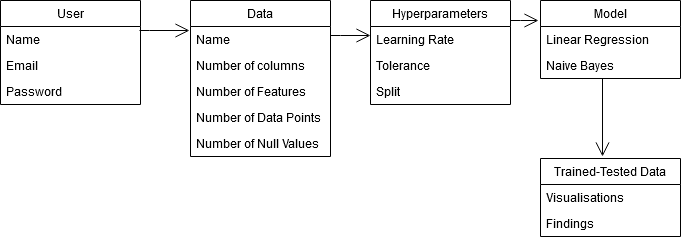

The diagram above was exported from draw.io. Its source (the exported page's mxGraphModel, read from the mxfile embedded in the PNG):
<mxGraphModel dx="868" dy="412" grid="1" gridSize="10" guides="1" tooltips="1" connect="1" arrows="1" fold="1" page="1" pageScale="1" pageWidth="850" pageHeight="1100" math="0" shadow="0">
  <root>
    <mxCell id="0" />
    <mxCell id="1" parent="0" />
    <mxCell id="eCAflVxIoRHRt9jheLuS-1" value="User" style="swimlane;fontStyle=0;childLayout=stackLayout;horizontal=1;startSize=26;fillColor=none;horizontalStack=0;resizeParent=1;resizeParentMax=0;resizeLast=0;collapsible=1;marginBottom=0;" vertex="1" parent="1">
      <mxGeometry x="40" y="30" width="140" height="104" as="geometry" />
    </mxCell>
    <mxCell id="eCAflVxIoRHRt9jheLuS-2" value="Name" style="text;strokeColor=none;fillColor=none;align=left;verticalAlign=top;spacingLeft=4;spacingRight=4;overflow=hidden;rotatable=0;points=[[0,0.5],[1,0.5]];portConstraint=eastwest;" vertex="1" parent="eCAflVxIoRHRt9jheLuS-1">
      <mxGeometry y="26" width="140" height="26" as="geometry" />
    </mxCell>
    <mxCell id="eCAflVxIoRHRt9jheLuS-3" value="Email" style="text;strokeColor=none;fillColor=none;align=left;verticalAlign=top;spacingLeft=4;spacingRight=4;overflow=hidden;rotatable=0;points=[[0,0.5],[1,0.5]];portConstraint=eastwest;" vertex="1" parent="eCAflVxIoRHRt9jheLuS-1">
      <mxGeometry y="52" width="140" height="26" as="geometry" />
    </mxCell>
    <mxCell id="eCAflVxIoRHRt9jheLuS-4" value="Password" style="text;strokeColor=none;fillColor=none;align=left;verticalAlign=top;spacingLeft=4;spacingRight=4;overflow=hidden;rotatable=0;points=[[0,0.5],[1,0.5]];portConstraint=eastwest;" vertex="1" parent="eCAflVxIoRHRt9jheLuS-1">
      <mxGeometry y="78" width="140" height="26" as="geometry" />
    </mxCell>
    <mxCell id="eCAflVxIoRHRt9jheLuS-5" value="Model" style="swimlane;fontStyle=0;childLayout=stackLayout;horizontal=1;startSize=26;fillColor=none;horizontalStack=0;resizeParent=1;resizeParentMax=0;resizeLast=0;collapsible=1;marginBottom=0;" vertex="1" parent="1">
      <mxGeometry x="580" y="30" width="140" height="78" as="geometry" />
    </mxCell>
    <mxCell id="eCAflVxIoRHRt9jheLuS-6" value="Linear Regression" style="text;strokeColor=none;fillColor=none;align=left;verticalAlign=top;spacingLeft=4;spacingRight=4;overflow=hidden;rotatable=0;points=[[0,0.5],[1,0.5]];portConstraint=eastwest;" vertex="1" parent="eCAflVxIoRHRt9jheLuS-5">
      <mxGeometry y="26" width="140" height="26" as="geometry" />
    </mxCell>
    <mxCell id="eCAflVxIoRHRt9jheLuS-7" value="Naive Bayes" style="text;strokeColor=none;fillColor=none;align=left;verticalAlign=top;spacingLeft=4;spacingRight=4;overflow=hidden;rotatable=0;points=[[0,0.5],[1,0.5]];portConstraint=eastwest;" vertex="1" parent="eCAflVxIoRHRt9jheLuS-5">
      <mxGeometry y="52" width="140" height="26" as="geometry" />
    </mxCell>
    <mxCell id="eCAflVxIoRHRt9jheLuS-9" value="Data" style="swimlane;fontStyle=0;childLayout=stackLayout;horizontal=1;startSize=26;fillColor=none;horizontalStack=0;resizeParent=1;resizeParentMax=0;resizeLast=0;collapsible=1;marginBottom=0;" vertex="1" parent="1">
      <mxGeometry x="230" y="30" width="140" height="156" as="geometry" />
    </mxCell>
    <mxCell id="eCAflVxIoRHRt9jheLuS-10" value="Name" style="text;strokeColor=none;fillColor=none;align=left;verticalAlign=top;spacingLeft=4;spacingRight=4;overflow=hidden;rotatable=0;points=[[0,0.5],[1,0.5]];portConstraint=eastwest;" vertex="1" parent="eCAflVxIoRHRt9jheLuS-9">
      <mxGeometry y="26" width="140" height="26" as="geometry" />
    </mxCell>
    <mxCell id="eCAflVxIoRHRt9jheLuS-27" value="Number of columns" style="text;strokeColor=none;fillColor=none;align=left;verticalAlign=top;spacingLeft=4;spacingRight=4;overflow=hidden;rotatable=0;points=[[0,0.5],[1,0.5]];portConstraint=eastwest;" vertex="1" parent="eCAflVxIoRHRt9jheLuS-9">
      <mxGeometry y="52" width="140" height="26" as="geometry" />
    </mxCell>
    <mxCell id="eCAflVxIoRHRt9jheLuS-28" value="Number of Features" style="text;strokeColor=none;fillColor=none;align=left;verticalAlign=top;spacingLeft=4;spacingRight=4;overflow=hidden;rotatable=0;points=[[0,0.5],[1,0.5]];portConstraint=eastwest;" vertex="1" parent="eCAflVxIoRHRt9jheLuS-9">
      <mxGeometry y="78" width="140" height="26" as="geometry" />
    </mxCell>
    <mxCell id="eCAflVxIoRHRt9jheLuS-29" value="Number of Data Points" style="text;strokeColor=none;fillColor=none;align=left;verticalAlign=top;spacingLeft=4;spacingRight=4;overflow=hidden;rotatable=0;points=[[0,0.5],[1,0.5]];portConstraint=eastwest;" vertex="1" parent="eCAflVxIoRHRt9jheLuS-9">
      <mxGeometry y="104" width="140" height="26" as="geometry" />
    </mxCell>
    <mxCell id="eCAflVxIoRHRt9jheLuS-30" value="Number of Null Values" style="text;strokeColor=none;fillColor=none;align=left;verticalAlign=top;spacingLeft=4;spacingRight=4;overflow=hidden;rotatable=0;points=[[0,0.5],[1,0.5]];portConstraint=eastwest;" vertex="1" parent="eCAflVxIoRHRt9jheLuS-9">
      <mxGeometry y="130" width="140" height="26" as="geometry" />
    </mxCell>
    <mxCell id="eCAflVxIoRHRt9jheLuS-13" value="Hyperparameters" style="swimlane;fontStyle=0;childLayout=stackLayout;horizontal=1;startSize=26;fillColor=none;horizontalStack=0;resizeParent=1;resizeParentMax=0;resizeLast=0;collapsible=1;marginBottom=0;" vertex="1" parent="1">
      <mxGeometry x="410" y="30" width="140" height="104" as="geometry" />
    </mxCell>
    <mxCell id="eCAflVxIoRHRt9jheLuS-14" value="Learning Rate" style="text;strokeColor=none;fillColor=none;align=left;verticalAlign=top;spacingLeft=4;spacingRight=4;overflow=hidden;rotatable=0;points=[[0,0.5],[1,0.5]];portConstraint=eastwest;" vertex="1" parent="eCAflVxIoRHRt9jheLuS-13">
      <mxGeometry y="26" width="140" height="26" as="geometry" />
    </mxCell>
    <mxCell id="eCAflVxIoRHRt9jheLuS-15" value="Tolerance" style="text;strokeColor=none;fillColor=none;align=left;verticalAlign=top;spacingLeft=4;spacingRight=4;overflow=hidden;rotatable=0;points=[[0,0.5],[1,0.5]];portConstraint=eastwest;" vertex="1" parent="eCAflVxIoRHRt9jheLuS-13">
      <mxGeometry y="52" width="140" height="26" as="geometry" />
    </mxCell>
    <mxCell id="eCAflVxIoRHRt9jheLuS-16" value="Split" style="text;strokeColor=none;fillColor=none;align=left;verticalAlign=top;spacingLeft=4;spacingRight=4;overflow=hidden;rotatable=0;points=[[0,0.5],[1,0.5]];portConstraint=eastwest;" vertex="1" parent="eCAflVxIoRHRt9jheLuS-13">
      <mxGeometry y="78" width="140" height="26" as="geometry" />
    </mxCell>
    <mxCell id="eCAflVxIoRHRt9jheLuS-17" value="Trained-Tested Data" style="swimlane;fontStyle=0;childLayout=stackLayout;horizontal=1;startSize=26;fillColor=none;horizontalStack=0;resizeParent=1;resizeParentMax=0;resizeLast=0;collapsible=1;marginBottom=0;" vertex="1" parent="1">
      <mxGeometry x="580" y="188" width="140" height="78" as="geometry" />
    </mxCell>
    <mxCell id="eCAflVxIoRHRt9jheLuS-18" value="Visualisations" style="text;strokeColor=none;fillColor=none;align=left;verticalAlign=top;spacingLeft=4;spacingRight=4;overflow=hidden;rotatable=0;points=[[0,0.5],[1,0.5]];portConstraint=eastwest;" vertex="1" parent="eCAflVxIoRHRt9jheLuS-17">
      <mxGeometry y="26" width="140" height="26" as="geometry" />
    </mxCell>
    <mxCell id="eCAflVxIoRHRt9jheLuS-20" value="Findings" style="text;strokeColor=none;fillColor=none;align=left;verticalAlign=top;spacingLeft=4;spacingRight=4;overflow=hidden;rotatable=0;points=[[0,0.5],[1,0.5]];portConstraint=eastwest;" vertex="1" parent="eCAflVxIoRHRt9jheLuS-17">
      <mxGeometry y="52" width="140" height="26" as="geometry" />
    </mxCell>
    <mxCell id="eCAflVxIoRHRt9jheLuS-23" value="" style="endArrow=open;endFill=1;endSize=12;html=1;rounded=0;edgeStyle=orthogonalEdgeStyle;" edge="1" parent="1">
      <mxGeometry width="160" relative="1" as="geometry">
        <mxPoint x="179" y="60" as="sourcePoint" />
        <mxPoint x="229" y="60" as="targetPoint" />
        <Array as="points">
          <mxPoint x="189" y="60" />
          <mxPoint x="189" y="60" />
        </Array>
      </mxGeometry>
    </mxCell>
    <mxCell id="eCAflVxIoRHRt9jheLuS-24" value="" style="endArrow=open;endFill=1;endSize=12;html=1;rounded=0;edgeStyle=orthogonalEdgeStyle;" edge="1" parent="1">
      <mxGeometry width="160" relative="1" as="geometry">
        <mxPoint x="370" y="65" as="sourcePoint" />
        <mxPoint x="410" y="65" as="targetPoint" />
        <Array as="points">
          <mxPoint x="380" y="65" />
          <mxPoint x="380" y="65" />
        </Array>
      </mxGeometry>
    </mxCell>
    <mxCell id="eCAflVxIoRHRt9jheLuS-25" value="" style="endArrow=open;endFill=1;endSize=12;html=1;rounded=0;edgeStyle=orthogonalEdgeStyle;" edge="1" parent="1">
      <mxGeometry width="160" relative="1" as="geometry">
        <mxPoint x="550" y="50" as="sourcePoint" />
        <mxPoint x="578" y="50" as="targetPoint" />
        <Array as="points">
          <mxPoint x="560" y="50" />
          <mxPoint x="560" y="50" />
        </Array>
      </mxGeometry>
    </mxCell>
    <mxCell id="eCAflVxIoRHRt9jheLuS-26" value="" style="endArrow=open;endFill=1;endSize=12;html=1;rounded=0;edgeStyle=orthogonalEdgeStyle;exitX=0.429;exitY=1.115;exitDx=0;exitDy=0;exitPerimeter=0;entryX=0.443;entryY=-0.013;entryDx=0;entryDy=0;entryPerimeter=0;" edge="1" parent="1">
      <mxGeometry width="160" relative="1" as="geometry">
        <mxPoint x="640.06" y="107.99000000000001" as="sourcePoint" />
        <mxPoint x="642.02" y="185.986" as="targetPoint" />
        <Array as="points">
          <mxPoint x="642" y="108" />
        </Array>
      </mxGeometry>
    </mxCell>
  </root>
</mxGraphModel>